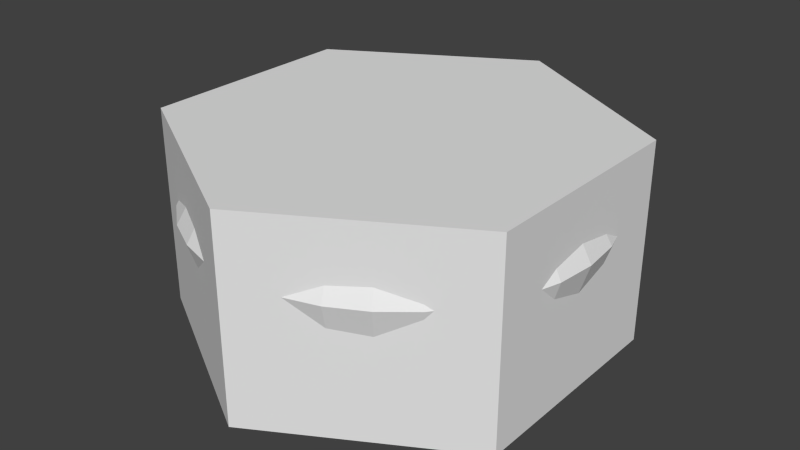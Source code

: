 # Source: Jar_40cm_small.blend  (saved by Blender 2.69.0; exported with 4.5.12 LTS)
import bpy
from mathutils import Matrix  # noqa: F401  (used for matrix-valued properties, if any)

bpy.ops.wm.read_factory_settings(use_empty=True)
scene = bpy.context.scene
scene.name = 'Scene'

# ---- collections
col_collection_1 = bpy.data.collections.new('Collection 1'); scene.collection.children.link(col_collection_1)

# ---- materials (node trees are filled in below, after node groups)
mat_jar_40cm_small = bpy.data.materials.new('Jar_40cm_small')
mat_jar_40cm_small.alpha_threshold = 0.0
mat_jar_40cm_small.use_transparent_shadow = False
mat_jar_40cm_small.roughness = 0.5
mat_jar_40cm_small.specular_intensity = 0.0
mat_jar_40cm_small.line_color = (0.0, 0.0, 0.0, 1.0)

# ---- material node trees

# ---- world
world_world = bpy.data.worlds.new('World'); scene.world = world_world
world_world.color = (0.05088, 0.05088, 0.05088)
world_world.use_sun_shadow = False
world_world.sun_shadow_jitter_overblur = 0.0
world_world.cycles.sampling_method = 'MANUAL'
world_world.cycles.sample_map_resolution = 256

# ---- meshes
me_cylinder = bpy.data.meshes.new('Cylinder')
me_cylinder.from_pydata([(0.0, 0.22, -1.118e-08), (0.0, 0.22, 0.2), (0.1905, 0.11, -1.118e-08), (0.1905, 0.11, 0.2), (0.1905, -0.11, -1.118e-08), (0.1905, -0.11, 0.2), (-1.923e-08, -0.22, -1.118e-08), (-1.923e-08, -0.22, 0.2), (-0.1905, -0.11, -1.118e-08), (-0.1905, -0.11, 0.2), (-0.1905, 0.11, -1.118e-08), (-0.1905, 0.11, 0.2)], [], [(0, 1, 3, 2), (2, 3, 5, 4), (4, 5, 7, 6), (6, 7, 9, 8), (3, 1, 11, 9, 7, 5), (10, 11, 1, 0), (8, 9, 11, 10), (0, 2, 4, 6, 8, 10)])
me_cylinder.use_remesh_preserve_volume = False
me_cylinder.use_remesh_preserve_attributes = False
me_cylinder.use_mirror_vertex_groups = False
me_cylinder.update()
me_jar_40cm_small = bpy.data.meshes.new('Jar_40cm_small')
me_jar_40cm_small.from_pydata([(5.988e-08, 0.4957, 0.0005292), (3.589e-08, 0.7692, 0.8745), (0.09671, 0.4862, 0.0005292), (0.1501, 0.7544, 0.8745), (0.1897, 0.458, 0.0005292), (0.2943, 0.7106, 0.8745), (0.2754, 0.4122, 0.0005292), (0.4273, 0.6395, 0.8745), (0.3505, 0.3505, 0.0005292), (0.5439, 0.5439, 0.8745), (0.4122, 0.2754, 0.0005292), (0.6395, 0.4273, 0.8745), (0.458, 0.1897, 0.0005292), (0.7106, 0.2943, 0.8745), (0.4862, 0.09671, 0.0005292), (0.7544, 0.1501, 0.8745), (0.4957, 1.811e-07, 0.0005292), (0.7692, 1.164e-07, 0.8745), (0.4862, -0.09671, 0.0005292), (0.7544, -0.1501, 0.8745), (0.458, -0.1897, 0.0005292), (0.7106, -0.2943, 0.8745), (0.4122, -0.2754, 0.0005292), (0.6395, -0.4273, 0.8745), (0.3505, -0.3505, 0.0005292), (0.5439, -0.5439, 0.8745), (0.2754, -0.4122, 0.0005292), (0.4273, -0.6395, 0.8745), (0.1897, -0.458, 0.0005292), (0.2943, -0.7106, 0.8745), (0.09671, -0.4862, 0.0005292), (0.1501, -0.7544, 0.8745), (-1.017e-07, -0.4957, 0.0005292), (-2.147e-07, -0.7692, 0.8745), (-0.09671, -0.4862, 0.0005292), (-0.1501, -0.7544, 0.8745), (-0.1897, -0.458, 0.0005292), (-0.2943, -0.7106, 0.8745), (-0.2754, -0.4122, 0.0005292), (-0.4273, -0.6395, 0.8745), (-0.3505, -0.3505, 0.0005292), (-0.5439, -0.5439, 0.8745), (-0.4122, -0.2754, 0.0005292), (-0.6395, -0.4273, 0.8745), (-0.458, -0.1897, 0.0005292), (-0.7106, -0.2943, 0.8745), (-0.4862, -0.09671, 0.0005292), (-0.7544, -0.1501, 0.8745), (-0.4957, 6.224e-07, 0.0005292), (-0.7692, 8.01e-07, 0.8745), (-0.4862, 0.09671, 0.0005292), (-0.7544, 0.1501, 0.8745), (-0.458, 0.1897, 0.0005292), (-0.7106, 0.2943, 0.8745), (-0.4122, 0.2754, 0.0005292), (-0.6395, 0.4273, 0.8745), (-0.3505, 0.3505, 0.0005292), (-0.5439, 0.5439, 0.8745), (-0.2754, 0.4122, 0.0005292), (-0.4273, 0.6395, 0.8745), (-0.1897, 0.458, 0.0005292), (-0.2943, 0.7106, 0.8745), (-0.09671, 0.4862, 0.0005292), (-0.1501, 0.7544, 0.8745), (0.0, 1.0, 0.6452), (0.1951, 0.9808, 0.6452), (0.3827, 0.9239, 0.6452), (0.5556, 0.8315, 0.6452), (0.7071, 0.7071, 0.6452), (0.8315, 0.5556, 0.6452), (0.9239, 0.3827, 0.6452), (0.9808, 0.1951, 0.6452), (1.0, 7.55e-08, 0.6452), (0.9808, -0.1951, 0.6452), (0.9239, -0.3827, 0.6452), (0.8315, -0.5556, 0.6452), (0.7071, -0.7071, 0.6452), (0.5556, -0.8315, 0.6452), (0.3827, -0.9239, 0.6452), (0.1951, -0.9808, 0.6452), (-3.258e-07, -1.0, 0.6452), (-0.1951, -0.9808, 0.6452), (-0.3827, -0.9239, 0.6452), (-0.5556, -0.8315, 0.6452), (-0.7071, -0.7071, 0.6452), (-0.8315, -0.5556, 0.6452), (-0.9239, -0.3827, 0.6452), (-0.9808, -0.1951, 0.6452), (-1.0, 9.656e-07, 0.6452), (-0.9808, 0.1951, 0.6452), (-0.9239, 0.3827, 0.6452), (-0.8315, 0.5556, 0.6452), (-0.7071, 0.7071, 0.6452), (-0.5556, 0.8315, 0.6452), (-0.3827, 0.9239, 0.6452), (-0.1951, 0.9808, 0.6452), (2.816e-08, 0.7692, 0.974), (0.1501, 0.7544, 0.974), (0.2943, 0.7106, 0.974), (0.4273, 0.6395, 0.974), (0.5439, 0.5439, 0.974), (0.6395, 0.4273, 0.974), (0.7106, 0.2943, 0.974), (0.7544, 0.1501, 0.974), (0.7692, 1.164e-07, 0.974), (0.7544, -0.1501, 0.974), (0.7106, -0.2943, 0.974), (0.6395, -0.4273, 0.974), (0.5439, -0.5439, 0.974), (0.4273, -0.6395, 0.974), (0.2943, -0.7106, 0.974), (0.1501, -0.7544, 0.974), (-2.225e-07, -0.7692, 0.974), (-0.1501, -0.7544, 0.974), (-0.2943, -0.7106, 0.974), (-0.4273, -0.6395, 0.974), (-0.5439, -0.5439, 0.974), (-0.6395, -0.4273, 0.974), (-0.7106, -0.2943, 0.974), (-0.7544, -0.1501, 0.974), (-0.7692, 8.01e-07, 0.974), (-0.7544, 0.1501, 0.974), (-0.7106, 0.2943, 0.974), (-0.6395, 0.4273, 0.974), (-0.5439, 0.5439, 0.974), (-0.4273, 0.6395, 0.974), (-0.2943, 0.7106, 0.974), (-0.1501, 0.7544, 0.974), (3.375e-08, 0.7133, 0.974), (0.1392, 0.6996, 0.974), (0.273, 0.659, 0.974), (0.3963, 0.5931, 0.974), (0.5044, 0.5044, 0.974), (0.5931, 0.3963, 0.974), (0.659, 0.273, 0.974), (0.6996, 0.1392, 0.974), (0.7133, 1.299e-07, 0.974), (0.6996, -0.1392, 0.974), (0.659, -0.273, 0.974), (0.5931, -0.3963, 0.974), (0.5044, -0.5044, 0.974), (0.3963, -0.5931, 0.974), (0.273, -0.659, 0.974), (0.1392, -0.6996, 0.974), (-1.987e-07, -0.7133, 0.974), (-0.1392, -0.6996, 0.974), (-0.273, -0.659, 0.974), (-0.3963, -0.5931, 0.974), (-0.5044, -0.5044, 0.974), (-0.5931, -0.3963, 0.974), (-0.659, -0.273, 0.974), (-0.6996, -0.1392, 0.974), (-0.7133, 7.648e-07, 0.974), (-0.6996, 0.1392, 0.974), (-0.659, 0.273, 0.974), (-0.5931, 0.3963, 0.974), (-0.5044, 0.5044, 0.974), (-0.3963, 0.5931, 0.974), (-0.273, 0.659, 0.974), (-0.1392, 0.6996, 0.974), (1.85e-08, 0.8487, 0.5357), (0.1656, 0.8324, 0.5357), (0.3248, 0.7841, 0.5357), (0.4715, 0.7056, 0.5357), (0.6001, 0.6001, 0.5357), (0.7056, 0.4715, 0.5357), (0.7841, 0.3248, 0.5357), (0.8324, 0.1656, 0.5357), (0.8487, 1.294e-07, 0.5357), (0.8324, -0.1656, 0.5357), (0.7841, -0.3248, 0.5357), (0.7056, -0.4715, 0.5357), (0.6001, -0.6001, 0.5357), (0.4715, -0.7056, 0.5357), (0.3248, -0.7841, 0.5357), (0.1656, -0.8324, 0.5357), (-2.58e-07, -0.8487, 0.5357), (-0.1656, -0.8324, 0.5357), (-0.3248, -0.7841, 0.5357), (-0.4715, -0.7056, 0.5357), (-0.6001, -0.6001, 0.5357), (-0.7056, -0.4715, 0.5357), (-0.7841, -0.3248, 0.5357), (-0.8324, -0.1656, 0.5357), (-0.8487, 8.848e-07, 0.5357), (-0.8324, 0.1656, 0.5357), (-0.7841, 0.3248, 0.5357), (-0.7056, 0.4715, 0.5357), (-0.6001, 0.6001, 0.5357), (-0.4715, 0.7056, 0.5357), (-0.3248, 0.7841, 0.5357), (-0.1656, 0.8324, 0.5357), (8.738e-09, 0.9407, 0.7494), (0.1835, 0.9226, 0.7494), (0.36, 0.8691, 0.7494), (0.5226, 0.7821, 0.7494), (0.6652, 0.6652, 0.7494), (0.7821, 0.5226, 0.7494), (0.8691, 0.36, 0.7494), (0.9226, 0.1835, 0.7494), (0.9407, 8.731e-08, 0.7494), (0.9226, -0.1835, 0.7494), (0.8691, -0.36, 0.7494), (0.7821, -0.5226, 0.7494), (0.6652, -0.6652, 0.7494), (0.5226, -0.7821, 0.7494), (0.36, -0.8691, 0.7494), (0.1835, -0.9226, 0.7494), (-2.978e-07, -0.9407, 0.7494), (-0.1835, -0.9226, 0.7494), (-0.36, -0.8691, 0.7494), (-0.5226, -0.7821, 0.7494), (-0.6652, -0.6652, 0.7494), (-0.7821, -0.5226, 0.7494), (-0.8691, -0.36, 0.7494), (-0.9226, -0.1835, 0.7494), (-0.9407, 9.246e-07, 0.7494), (-0.9226, 0.1835, 0.7494), (-0.8691, 0.36, 0.7494), (-0.7821, 0.5226, 0.7494), (-0.6652, 0.6652, 0.7494), (-0.5226, 0.7821, 0.7494), (-0.36, 0.8691, 0.7494), (-0.1835, 0.9226, 0.7494), (2.748e-08, 0.8281, 0.819), (0.1616, 0.8122, 0.819), (0.3169, 0.7651, 0.819), (0.4601, 0.6885, 0.819), (0.5856, 0.5856, 0.819), (0.6885, 0.4601, 0.819), (0.7651, 0.3169, 0.819), (0.8122, 0.1616, 0.819), (0.8281, 1.055e-07, 0.819), (0.8122, -0.1616, 0.819), (0.7651, -0.3169, 0.819), (0.6885, -0.4601, 0.819), (0.5856, -0.5856, 0.819), (0.4601, -0.6885, 0.819), (0.3169, -0.7651, 0.819), (0.1616, -0.8122, 0.819), (-2.424e-07, -0.8281, 0.819), (-0.1616, -0.8122, 0.819), (-0.3169, -0.7651, 0.819), (-0.4601, -0.6885, 0.819), (-0.5856, -0.5856, 0.819), (-0.6885, -0.4601, 0.819), (-0.7651, -0.3169, 0.819), (-0.8122, -0.1616, 0.819), (-0.8281, 8.426e-07, 0.819), (-0.8122, 0.1616, 0.819), (-0.7651, 0.3169, 0.819), (-0.6885, 0.4601, 0.819), (-0.5856, 0.5856, 0.819), (-0.4601, 0.6885, 0.819), (-0.3169, 0.7651, 0.819), (-0.1616, 0.8122, 0.819), (0.173, 0.8695, 0.2952), (0.3393, 0.819, 0.2952), (0.4925, 0.7371, 0.2952), (0.6269, 0.6269, 0.2952), (0.7371, 0.4925, 0.2952), (0.819, 0.3393, 0.2952), (0.8695, 0.173, 0.2952), (0.8865, 8.846e-08, 0.2952), (0.8695, -0.173, 0.2952), (0.819, -0.3393, 0.2952), (0.7371, -0.4925, 0.2952), (0.6269, -0.6269, 0.2952), (0.4925, -0.7371, 0.2952), (0.3393, -0.819, 0.2952), (0.173, -0.8695, 0.2952), (-2.6e-07, -0.8865, 0.2952), (-0.173, -0.8695, 0.2952), (-0.3393, -0.819, 0.2952), (-0.4925, -0.7371, 0.2952), (-0.6269, -0.6269, 0.2952), (-0.7371, -0.4925, 0.2952), (-0.819, -0.3393, 0.2952), (-0.8695, -0.173, 0.2952), (-0.8865, 8.776e-07, 0.2952), (-0.8695, 0.173, 0.2952), (-0.819, 0.3393, 0.2952), (-0.7371, 0.4925, 0.2952), (-0.6269, 0.6269, 0.2952), (-0.4925, 0.7371, 0.2952), (-0.3393, 0.819, 0.2952), (-0.173, 0.8695, 0.2952), (2.885e-08, 0.8865, 0.2952), (9.313e-08, 3.297e-07, 0.5357), (9.43e-08, 2.99e-07, 0.0005292)], [], [(224, 1, 3, 225), (225, 3, 5, 226), (226, 5, 7, 227), (227, 7, 9, 228), (228, 9, 11, 229), (229, 11, 13, 230), (230, 13, 15, 231), (231, 15, 17, 232), (232, 17, 19, 233), (233, 19, 21, 234), (234, 21, 23, 235), (235, 23, 25, 236), (236, 25, 27, 237), (237, 27, 29, 238), (238, 29, 31, 239), (239, 31, 33, 240), (240, 33, 35, 241), (241, 35, 37, 242), (242, 37, 39, 243), (243, 39, 41, 244), (244, 41, 43, 245), (245, 43, 45, 246), (246, 45, 47, 247), (247, 47, 49, 248), (248, 49, 51, 249), (249, 51, 53, 250), (250, 53, 55, 251), (251, 55, 57, 252), (252, 57, 59, 253), (253, 59, 61, 254), (59, 57, 124, 125), (255, 63, 1, 224), (254, 61, 63, 255), (285, 94, 95, 286), (286, 95, 64, 287), (284, 93, 94, 285), (283, 92, 93, 284), (282, 91, 92, 283), (281, 90, 91, 282), (280, 89, 90, 281), (279, 88, 89, 280), (278, 87, 88, 279), (277, 86, 87, 278), (276, 85, 86, 277), (275, 84, 85, 276), (274, 83, 84, 275), (273, 82, 83, 274), (272, 81, 82, 273), (271, 80, 81, 272), (270, 79, 80, 271), (269, 78, 79, 270), (268, 77, 78, 269), (267, 76, 77, 268), (266, 75, 76, 267), (265, 74, 75, 266), (264, 73, 74, 265), (263, 72, 73, 264), (262, 71, 72, 263), (261, 70, 71, 262), (260, 69, 70, 261), (259, 68, 69, 260), (258, 67, 68, 259), (257, 66, 67, 258), (256, 65, 66, 257), (287, 64, 65, 256), (122, 121, 153, 154), (37, 35, 113, 114), (15, 13, 102, 103), (1, 63, 127, 96), (43, 41, 116, 117), (21, 19, 105, 106), (49, 47, 119, 120), (5, 3, 97, 98), (27, 25, 108, 109), (55, 53, 122, 123), (11, 9, 100, 101), (33, 31, 111, 112), (61, 59, 125, 126), (39, 37, 114, 115), (3, 1, 96, 97), (17, 15, 103, 104), (45, 43, 117, 118), (23, 21, 106, 107), (51, 49, 120, 121), (7, 5, 98, 99), (29, 27, 109, 110), (57, 55, 123, 124), (35, 33, 112, 113), (13, 11, 101, 102), (63, 61, 126, 127), (41, 39, 115, 116), (19, 17, 104, 105), (47, 45, 118, 119), (25, 23, 107, 108), (53, 51, 121, 122), (9, 7, 99, 100), (31, 29, 110, 111), (100, 99, 131, 132), (111, 110, 142, 143), (120, 119, 151, 152), (98, 97, 129, 130), (109, 108, 140, 141), (118, 117, 149, 150), (107, 106, 138, 139), (127, 126, 158, 159), (116, 115, 147, 148), (105, 104, 136, 137), (125, 124, 156, 157), (114, 113, 145, 146), (103, 102, 134, 135), (123, 122, 154, 155), (101, 100, 132, 133), (112, 111, 143, 144), (121, 120, 152, 153), (99, 98, 130, 131), (110, 109, 141, 142), (119, 118, 150, 151), (97, 96, 128, 129), (108, 107, 139, 140), (96, 127, 159, 128), (117, 116, 148, 149), (106, 105, 137, 138), (126, 125, 157, 158), (115, 114, 146, 147), (104, 103, 135, 136), (124, 123, 155, 156), (113, 112, 144, 145), (102, 101, 133, 134), (156, 155, 187, 188), (145, 144, 176, 177), (134, 133, 165, 166), (154, 153, 185, 186), (132, 131, 163, 164), (143, 142, 174, 175), (152, 151, 183, 184), (130, 129, 161, 162), (141, 140, 172, 173), (150, 149, 181, 182), (139, 138, 170, 171), (159, 158, 190, 191), (148, 147, 179, 180), (137, 136, 168, 169), (157, 156, 188, 189), (146, 145, 177, 178), (135, 134, 166, 167), (155, 154, 186, 187), (133, 132, 164, 165), (144, 143, 175, 176), (153, 152, 184, 185), (131, 130, 162, 163), (142, 141, 173, 174), (151, 150, 182, 183), (129, 128, 160, 161), (140, 139, 171, 172), (128, 159, 191, 160), (149, 148, 180, 181), (138, 137, 169, 170), (158, 157, 189, 190), (147, 146, 178, 179), (136, 135, 167, 168), (58, 60, 289), (94, 222, 223, 95), (95, 223, 192, 64), (93, 221, 222, 94), (92, 220, 221, 93), (91, 219, 220, 92), (90, 218, 219, 91), (89, 217, 218, 90), (88, 216, 217, 89), (87, 215, 216, 88), (86, 214, 215, 87), (85, 213, 214, 86), (84, 212, 213, 85), (83, 211, 212, 84), (82, 210, 211, 83), (81, 209, 210, 82), (80, 208, 209, 81), (79, 207, 208, 80), (78, 206, 207, 79), (77, 205, 206, 78), (76, 204, 205, 77), (75, 203, 204, 76), (74, 202, 203, 75), (73, 201, 202, 74), (72, 200, 201, 73), (71, 199, 200, 72), (70, 198, 199, 71), (69, 197, 198, 70), (68, 196, 197, 69), (67, 195, 196, 68), (66, 194, 195, 67), (65, 193, 194, 66), (64, 192, 193, 65), (222, 254, 255, 223), (223, 255, 224, 192), (221, 253, 254, 222), (220, 252, 253, 221), (219, 251, 252, 220), (218, 250, 251, 219), (217, 249, 250, 218), (216, 248, 249, 217), (215, 247, 248, 216), (214, 246, 247, 215), (213, 245, 246, 214), (212, 244, 245, 213), (211, 243, 244, 212), (210, 242, 243, 211), (209, 241, 242, 210), (208, 240, 241, 209), (207, 239, 240, 208), (206, 238, 239, 207), (205, 237, 238, 206), (204, 236, 237, 205), (203, 235, 236, 204), (202, 234, 235, 203), (201, 233, 234, 202), (200, 232, 233, 201), (199, 231, 232, 200), (198, 230, 231, 199), (197, 229, 230, 198), (196, 228, 229, 197), (195, 227, 228, 196), (194, 226, 227, 195), (193, 225, 226, 194), (192, 224, 225, 193), (0, 287, 256, 2), (2, 256, 257, 4), (4, 257, 258, 6), (6, 258, 259, 8), (8, 259, 260, 10), (10, 260, 261, 12), (12, 261, 262, 14), (14, 262, 263, 16), (16, 263, 264, 18), (18, 264, 265, 20), (20, 265, 266, 22), (22, 266, 267, 24), (24, 267, 268, 26), (26, 268, 269, 28), (28, 269, 270, 30), (30, 270, 271, 32), (32, 271, 272, 34), (34, 272, 273, 36), (36, 273, 274, 38), (38, 274, 275, 40), (40, 275, 276, 42), (42, 276, 277, 44), (44, 277, 278, 46), (46, 278, 279, 48), (48, 279, 280, 50), (50, 280, 281, 52), (52, 281, 282, 54), (54, 282, 283, 56), (56, 283, 284, 58), (58, 284, 285, 60), (62, 286, 287, 0), (60, 285, 286, 62), (160, 191, 288), (181, 180, 288), (170, 169, 288), (190, 189, 288), (179, 178, 288), (168, 167, 288), (188, 187, 288), (177, 176, 288), (166, 165, 288), (186, 185, 288), (164, 163, 288), (175, 174, 288), (184, 183, 288), (162, 161, 288), (173, 172, 288), (182, 181, 288), (171, 170, 288), (191, 190, 288), (180, 179, 288), (169, 168, 288), (189, 188, 288), (178, 177, 288), (167, 166, 288), (187, 186, 288), (165, 164, 288), (176, 175, 288), (185, 184, 288), (163, 162, 288), (174, 173, 288), (183, 182, 288), (161, 160, 288), (172, 171, 288), (30, 32, 289), (8, 10, 289), (52, 54, 289), (24, 26, 289), (2, 4, 289), (46, 48, 289), (18, 20, 289), (40, 42, 289), (62, 0, 289), (12, 14, 289), (34, 36, 289), (56, 58, 289), (28, 30, 289), (6, 8, 289), (50, 52, 289), (22, 24, 289), (44, 46, 289), (16, 18, 289), (38, 40, 289), (60, 62, 289), (10, 12, 289), (32, 34, 289), (54, 56, 289), (26, 28, 289), (4, 6, 289), (48, 50, 289), (20, 22, 289), (42, 44, 289), (14, 16, 289), (0, 2, 289), (36, 38, 289)])
_uv = me_jar_40cm_small.uv_layers.new(name='UVMap')
_uv.uv.foreach_set('vector', [0.8828, 0.2031, 0.8906, 0.2188, 0.8594, 0.2344, 0.8516, 0.2266, 0.8516, 0.2266, 0.8594, 0.2344, 0.8359, 0.2578, 0.8281, 0.2422, 0.8281, 0.2422, 0.8359, 0.2578, 0.8125, 0.2734, 0.8047, 0.2578, 0.8047, 0.2578, 0.8125, 0.2734, 0.7891, 0.2891, 0.7812, 0.2734, 0.7812, 0.2734, 0.7891, 0.2891, 0.7656, 0.3047, 0.7578, 0.2891, 0.7578, 0.2891, 0.7656, 0.3047, 0.7422, 0.3203, 0.7344, 0.3047, 0.7344, 0.3047, 0.7422, 0.3203, 0.7188, 0.3281, 0.7109, 0.3203, 0.7109, 0.3203, 0.7188, 0.3281, 0.6953, 0.3438, 0.6875, 0.3281, 0.6875, 0.3281, 0.6953, 0.3438, 0.6641, 0.3516, 0.6641, 0.3359, 0.6641, 0.3359, 0.6641, 0.3516, 0.6406, 0.3594, 0.6406, 0.3516, 0.6406, 0.3516, 0.6406, 0.3594, 0.6172, 0.3672, 0.6094, 0.3516, 0.6094, 0.3516, 0.6172, 0.3672, 0.5938, 0.375, 0.5859, 0.3594, 0.5859, 0.3594, 0.5938, 0.375, 0.5625, 0.375, 0.5625, 0.3672, 0.5625, 0.3672, 0.5625, 0.375, 0.5391, 0.3828, 0.5391, 0.3672, 0.5391, 0.3672, 0.5391, 0.3828, 0.5156, 0.3828, 0.5156, 0.3672, 0.5156, 0.3672, 0.5156, 0.3828, 0.4844, 0.3828, 0.4844, 0.3672, 0.4844, 0.3672, 0.4844, 0.3828, 0.4609, 0.3828, 0.4609, 0.3672, 0.4609, 0.3672, 0.4609, 0.3828, 0.4375, 0.375, 0.4375, 0.3672, 0.4375, 0.3672, 0.4375, 0.375, 0.4062, 0.375, 0.4141, 0.3594, 0.4141, 0.3594, 0.4062, 0.375, 0.3828, 0.3672, 0.3828, 0.3516, 0.3828, 0.3516, 0.3828, 0.3672, 0.3594, 0.3594, 0.3594, 0.3516, 0.3594, 0.3516, 0.3594, 0.3594, 0.3281, 0.3516, 0.3359, 0.3359, 0.3359, 0.3359, 0.3281, 0.3516, 0.3047, 0.3438, 0.3125, 0.3281, 0.3125, 0.3281, 0.3047, 0.3438, 0.2812, 0.3281, 0.2891, 0.3203, 0.2891, 0.3203, 0.2812, 0.3281, 0.2578, 0.3203, 0.2656, 0.3047, 0.2656, 0.3047, 0.2578, 0.3203, 0.2344, 0.3047, 0.2422, 0.2891, 0.2422, 0.2891, 0.2344, 0.3047, 0.2109, 0.2891, 0.2188, 0.2734, 0.2188, 0.2734, 0.2109, 0.2891, 0.1875, 0.2734, 0.1953, 0.2578, 0.1953, 0.2578, 0.1875, 0.2734, 0.1641, 0.2578, 0.1719, 0.2422, 0.1719, 0.2422, 0.1641, 0.2578, 0.1406, 0.2422, 0.1484, 0.2266, 0.1641, 0.2578, 0.1875, 0.2734, 0.1719, 0.2891, 0.1484, 0.2734, 0.125, 0.2109, 0.1172, 0.2188, 0.09375, 0.2031, 0.1016, 0.1875, 0.1484, 0.2266, 0.1406, 0.2422, 0.1172, 0.2188, 0.125, 0.2109, 0.2188, 0.1562, 0.1719, 0.1953, 0.1484, 0.1719, 0.1953, 0.1328, 0.1953, 0.1328, 0.1484, 0.1719, 0.125, 0.1484, 0.1797, 0.1016, 0.2344, 0.1719, 0.1953, 0.2109, 0.1719, 0.1953, 0.2188, 0.1562, 0.25, 0.1953, 0.2188, 0.2266, 0.1953, 0.2109, 0.2344, 0.1719, 0.2656, 0.2109, 0.2422, 0.25, 0.2188, 0.2266, 0.25, 0.1953, 0.2891, 0.2188, 0.2578, 0.2578, 0.2422, 0.25, 0.2656, 0.2109, 0.3047, 0.2344, 0.2812, 0.2734, 0.2578, 0.2578, 0.2891, 0.2188, 0.3281, 0.2422, 0.3047, 0.2891, 0.2812, 0.2734, 0.3047, 0.2344, 0.3438, 0.2578, 0.3281, 0.2969, 0.3047, 0.2891, 0.3281, 0.2422, 0.3672, 0.2656, 0.3516, 0.3047, 0.3281, 0.2969, 0.3438, 0.2578, 0.3828, 0.2734, 0.3672, 0.3125, 0.3516, 0.3047, 0.3672, 0.2656, 0.4062, 0.2812, 0.3906, 0.3203, 0.3672, 0.3125, 0.3828, 0.2734, 0.4297, 0.2812, 0.4141, 0.3281, 0.3906, 0.3203, 0.4062, 0.2812, 0.4453, 0.2891, 0.4375, 0.3281, 0.4141, 0.3281, 0.4297, 0.2812, 0.4688, 0.2891, 0.4609, 0.3359, 0.4375, 0.3281, 0.4453, 0.2891, 0.4922, 0.2891, 0.4844, 0.3359, 0.4609, 0.3359, 0.4688, 0.2891, 0.5078, 0.2891, 0.5078, 0.3359, 0.4844, 0.3359, 0.4922, 0.2891, 0.5312, 0.2891, 0.5312, 0.3359, 0.5078, 0.3359, 0.5078, 0.2891, 0.5547, 0.2891, 0.5547, 0.3281, 0.5312, 0.3359, 0.5312, 0.2891, 0.5703, 0.2812, 0.5781, 0.3281, 0.5547, 0.3281, 0.5547, 0.2891, 0.5938, 0.2812, 0.6016, 0.3203, 0.5781, 0.3281, 0.5703, 0.2812, 0.6094, 0.2734, 0.625, 0.3125, 0.6016, 0.3203, 0.5938, 0.2812, 0.6328, 0.2656, 0.6484, 0.3047, 0.625, 0.3125, 0.6094, 0.2734, 0.6562, 0.2578, 0.6719, 0.2969, 0.6484, 0.3047, 0.6328, 0.2656, 0.6719, 0.25, 0.6953, 0.2891, 0.6719, 0.2969, 0.6562, 0.2578, 0.6875, 0.2344, 0.7188, 0.2734, 0.6953, 0.2891, 0.6719, 0.25, 0.7109, 0.2188, 0.7344, 0.2578, 0.7188, 0.2734, 0.6875, 0.2344, 0.7266, 0.2031, 0.7578, 0.2422, 0.7344, 0.2578, 0.7109, 0.2188, 0.7422, 0.1875, 0.7812, 0.2266, 0.7578, 0.2422, 0.7266, 0.2031, 0.7578, 0.1719, 0.8047, 0.2109, 0.7812, 0.2266, 0.7422, 0.1875, 0.7734, 0.1484, 0.8203, 0.1875, 0.8047, 0.2109, 0.7578, 0.1719, 0.7891, 0.1172, 0.8516, 0.1641, 0.8203, 0.1875, 0.7734, 0.1484, 0.2266, 0.3203, 0.25, 0.3359, 0.2422, 0.3438, 0.2188, 0.3281, 0.4375, 0.375, 0.4609, 0.3828, 0.4609, 0.3984, 0.4297, 0.3984, 0.7188, 0.3281, 0.7422, 0.3203, 0.75, 0.3359, 0.7266, 0.3438, 0.09375, 0.2031, 0.1172, 0.2188, 0.1016, 0.2344, 0.07812, 0.2188, 0.3594, 0.3594, 0.3828, 0.3672, 0.375, 0.3828, 0.3516, 0.375, 0.6406, 0.3594, 0.6641, 0.3516, 0.6719, 0.3672, 0.6484, 0.375, 0.2812, 0.3281, 0.3047, 0.3438, 0.2969, 0.3594, 0.2734, 0.3438, 0.8359, 0.2578, 0.8594, 0.2344, 0.875, 0.25, 0.8516, 0.2734, 0.5625, 0.375, 0.5938, 0.375, 0.5938, 0.3906, 0.5703, 0.3984, 0.2109, 0.2891, 0.2344, 0.3047, 0.2266, 0.3203, 0.2031, 0.3047, 0.7656, 0.3047, 0.7891, 0.2891, 0.7969, 0.3047, 0.7734, 0.3203, 0.4844, 0.3828, 0.5156, 0.3828, 0.5156, 0.3984, 0.4844, 0.3984, 0.1406, 0.2422, 0.1641, 0.2578, 0.1484, 0.2734, 0.125, 0.2578, 0.4062, 0.375, 0.4375, 0.375, 0.4297, 0.3984, 0.4062, 0.3906, 0.8594, 0.2344, 0.8906, 0.2188, 0.8984, 0.2344, 0.875, 0.25, 0.6953, 0.3438, 0.7188, 0.3281, 0.7266, 0.3438, 0.6953, 0.3594, 0.3281, 0.3516, 0.3594, 0.3594, 0.3516, 0.375, 0.3281, 0.3672, 0.6172, 0.3672, 0.6406, 0.3594, 0.6484, 0.375, 0.6172, 0.3828, 0.2578, 0.3203, 0.2812, 0.3281, 0.2734, 0.3438, 0.25, 0.3359, 0.8125, 0.2734, 0.8359, 0.2578, 0.8516, 0.2734, 0.8281, 0.2891, 0.5391, 0.3828, 0.5625, 0.375, 0.5703, 0.3984, 0.5391, 0.3984, 0.1875, 0.2734, 0.2109, 0.2891, 0.2031, 0.3047, 0.1719, 0.2891, 0.4609, 0.3828, 0.4844, 0.3828, 0.4844, 0.3984, 0.4609, 0.3984, 0.7422, 0.3203, 0.7656, 0.3047, 0.7734, 0.3203, 0.75, 0.3359, 0.1172, 0.2188, 0.1406, 0.2422, 0.125, 0.2578, 0.1016, 0.2344, 0.3828, 0.3672, 0.4062, 0.375, 0.4062, 0.3906, 0.375, 0.3828, 0.6641, 0.3516, 0.6953, 0.3438, 0.6953, 0.3594, 0.6719, 0.3672, 0.3047, 0.3438, 0.3281, 0.3516, 0.3281, 0.3672, 0.2969, 0.3594, 0.5938, 0.375, 0.6172, 0.3672, 0.6172, 0.3828, 0.5938, 0.3906, 0.2344, 0.3047, 0.2578, 0.3203, 0.25, 0.3359, 0.2266, 0.3203, 0.7891, 0.2891, 0.8125, 0.2734, 0.8281, 0.2891, 0.7969, 0.3047, 0.5156, 0.3828, 0.5391, 0.3828, 0.5391, 0.3984, 0.5156, 0.3984, 0.7969, 0.3047, 0.8281, 0.2891, 0.8281, 0.2969, 0.8047, 0.3125, 0.5156, 0.3984, 0.5391, 0.3984, 0.5391, 0.4062, 0.5156, 0.4141, 0.2734, 0.3438, 0.2969, 0.3594, 0.2969, 0.3672, 0.2656, 0.3594, 0.8516, 0.2734, 0.875, 0.25, 0.8828, 0.2656, 0.8594, 0.2812, 0.5703, 0.3984, 0.5938, 0.3906, 0.5938, 0.3984, 0.5703, 0.4062, 0.3281, 0.3672, 0.3516, 0.375, 0.3516, 0.3906, 0.3203, 0.3828, 0.6172, 0.3828, 0.6484, 0.375, 0.6484, 0.3906, 0.625, 0.3984, 0.1016, 0.2344, 0.125, 0.2578, 0.1172, 0.2656, 0.09375, 0.25, 0.375, 0.3828, 0.4062, 0.3906, 0.3984, 0.3984, 0.375, 0.3984, 0.6719, 0.3672, 0.6953, 0.3594, 0.7031, 0.3672, 0.6797, 0.3828, 0.1484, 0.2734, 0.1719, 0.2891, 0.1719, 0.2969, 0.1406, 0.2812, 0.4297, 0.3984, 0.4609, 0.3984, 0.4609, 0.4062, 0.4297, 0.4062, 0.7266, 0.3438, 0.75, 0.3359, 0.7578, 0.3438, 0.7266, 0.3594, 0.2031, 0.3047, 0.2266, 0.3203, 0.2188, 0.3281, 0.1953, 0.3125, 0.7734, 0.3203, 0.7969, 0.3047, 0.8047, 0.3125, 0.7812, 0.3281, 0.4844, 0.3984, 0.5156, 0.3984, 0.5156, 0.4141, 0.4844, 0.4141, 0.25, 0.3359, 0.2734, 0.3438, 0.2656, 0.3594, 0.2422, 0.3438, 0.8281, 0.2891, 0.8516, 0.2734, 0.8594, 0.2812, 0.8281, 0.2969, 0.5391, 0.3984, 0.5703, 0.3984, 0.5703, 0.4062, 0.5391, 0.4062, 0.2969, 0.3594, 0.3281, 0.3672, 0.3203, 0.3828, 0.2969, 0.3672, 0.875, 0.25, 0.8984, 0.2344, 0.9062, 0.25, 0.8828, 0.2656, 0.5938, 0.3906, 0.6172, 0.3828, 0.625, 0.3984, 0.5938, 0.3984, 0.07812, 0.2188, 0.1016, 0.2344, 0.09375, 0.25, 0.07031, 0.2266, 0.3516, 0.375, 0.375, 0.3828, 0.375, 0.3984, 0.3516, 0.3906, 0.6484, 0.375, 0.6719, 0.3672, 0.6797, 0.3828, 0.6484, 0.3906, 0.125, 0.2578, 0.1484, 0.2734, 0.1406, 0.2812, 0.1172, 0.2656, 0.4062, 0.3906, 0.4297, 0.3984, 0.4297, 0.4062, 0.3984, 0.3984, 0.6953, 0.3594, 0.7266, 0.3438, 0.7266, 0.3594, 0.7031, 0.3672, 0.1719, 0.2891, 0.2031, 0.3047, 0.1953, 0.3125, 0.1719, 0.2969, 0.4609, 0.3984, 0.4844, 0.3984, 0.4844, 0.4141, 0.4609, 0.4062, 0.75, 0.3359, 0.7734, 0.3203, 0.7812, 0.3281, 0.7578, 0.3438, 0.1719, 0.2969, 0.1953, 0.3125, 0.1406, 0.3906, 0.1172, 0.375, 0.4609, 0.4062, 0.4844, 0.4141, 0.4844, 0.5, 0.4531, 0.5, 0.7578, 0.3438, 0.7812, 0.3281, 0.8281, 0.4141, 0.7969, 0.4297, 0.2188, 0.3281, 0.2422, 0.3438, 0.2031, 0.4297, 0.1719, 0.4141, 0.8047, 0.3125, 0.8281, 0.2969, 0.8828, 0.3828, 0.8516, 0.3984, 0.5156, 0.4141, 0.5391, 0.4062, 0.5469, 0.5, 0.5156, 0.5, 0.2656, 0.3594, 0.2969, 0.3672, 0.2578, 0.4531, 0.2266, 0.4453, 0.8594, 0.2812, 0.8828, 0.2656, 0.9375, 0.3438, 0.9141, 0.3594, 0.5703, 0.4062, 0.5938, 0.3984, 0.6094, 0.4922, 0.5781, 0.5, 0.3203, 0.3828, 0.3516, 0.3906, 0.3203, 0.4766, 0.2891, 0.4688, 0.625, 0.3984, 0.6484, 0.3906, 0.6797, 0.4766, 0.6406, 0.4844, 0.09375, 0.25, 0.1172, 0.2656, 0.0625, 0.3359, 0.03906, 0.3203, 0.375, 0.3984, 0.3984, 0.3984, 0.3828, 0.4922, 0.3516, 0.4844, 0.6797, 0.3828, 0.7031, 0.3672, 0.7344, 0.4531, 0.7031, 0.4688, 0.1406, 0.2812, 0.1719, 0.2969, 0.1172, 0.375, 0.08594, 0.3594, 0.4297, 0.4062, 0.4609, 0.4062, 0.4531, 0.5, 0.4141, 0.5, 0.7266, 0.3594, 0.7578, 0.3438, 0.7969, 0.4297, 0.7656, 0.4453, 0.1953, 0.3125, 0.2188, 0.3281, 0.1719, 0.4141, 0.1406, 0.3906, 0.7812, 0.3281, 0.8047, 0.3125, 0.8516, 0.3984, 0.8281, 0.4141, 0.4844, 0.4141, 0.5156, 0.4141, 0.5156, 0.5, 0.4844, 0.5, 0.2422, 0.3438, 0.2656, 0.3594, 0.2266, 0.4453, 0.2031, 0.4297, 0.8281, 0.2969, 0.8594, 0.2812, 0.9141, 0.3594, 0.8828, 0.3828, 0.5391, 0.4062, 0.5703, 0.4062, 0.5781, 0.5, 0.5469, 0.5, 0.2969, 0.3672, 0.3203, 0.3828, 0.2891, 0.4688, 0.2578, 0.4531, 0.8828, 0.2656, 0.9062, 0.25, 0.9688, 0.3203, 0.9375, 0.3438, 0.5938, 0.3984, 0.625, 0.3984, 0.6406, 0.4844, 0.6094, 0.4922, 0.07031, 0.2266, 0.09375, 0.25, 0.03906, 0.3203, 0.01562, 0.2969, 0.3516, 0.3906, 0.375, 0.3984, 0.3516, 0.4844, 0.3203, 0.4766, 0.6484, 0.3906, 0.6797, 0.3828, 0.7031, 0.4688, 0.6797, 0.4766, 0.1172, 0.2656, 0.1406, 0.2812, 0.08594, 0.3594, 0.0625, 0.3359, 0.3984, 0.3984, 0.4297, 0.4062, 0.4141, 0.5, 0.3828, 0.4922, 0.7031, 0.3672, 0.7266, 0.3594, 0.7656, 0.4453, 0.7344, 0.4531, 0.6688, 0.7629, 0.6854, 0.7596, 0.6939, 0.8458, 0.1719, 0.1953, 0.1641, 0.2109, 0.1406, 0.1875, 0.1484, 0.1719, 0.1484, 0.1719, 0.1406, 0.1875, 0.1094, 0.1719, 0.125, 0.1484, 0.1953, 0.2109, 0.1875, 0.2266, 0.1641, 0.2109, 0.1719, 0.1953, 0.2188, 0.2266, 0.2109, 0.2422, 0.1875, 0.2266, 0.1953, 0.2109, 0.2422, 0.25, 0.2266, 0.2578, 0.2109, 0.2422, 0.2188, 0.2266, 0.2578, 0.2578, 0.25, 0.2734, 0.2266, 0.2578, 0.2422, 0.25, 0.2812, 0.2734, 0.2734, 0.2891, 0.25, 0.2734, 0.2578, 0.2578, 0.3047, 0.2891, 0.2969, 0.2969, 0.2734, 0.2891, 0.2812, 0.2734, 0.3281, 0.2969, 0.3203, 0.3125, 0.2969, 0.2969, 0.3047, 0.2891, 0.3516, 0.3047, 0.3438, 0.3203, 0.3203, 0.3125, 0.3281, 0.2969, 0.3672, 0.3125, 0.3672, 0.3281, 0.3438, 0.3203, 0.3516, 0.3047, 0.3906, 0.3203, 0.3906, 0.3359, 0.3672, 0.3281, 0.3672, 0.3125, 0.4141, 0.3281, 0.4141, 0.3438, 0.3906, 0.3359, 0.3906, 0.3203, 0.4375, 0.3281, 0.4375, 0.3438, 0.4141, 0.3438, 0.4141, 0.3281, 0.4609, 0.3359, 0.4609, 0.3516, 0.4375, 0.3438, 0.4375, 0.3281, 0.4844, 0.3359, 0.4844, 0.3516, 0.4609, 0.3516, 0.4609, 0.3359, 0.5078, 0.3359, 0.5078, 0.3516, 0.4844, 0.3516, 0.4844, 0.3359, 0.5312, 0.3359, 0.5391, 0.3516, 0.5078, 0.3516, 0.5078, 0.3359, 0.5547, 0.3281, 0.5625, 0.3438, 0.5391, 0.3516, 0.5312, 0.3359, 0.5781, 0.3281, 0.5859, 0.3438, 0.5625, 0.3438, 0.5547, 0.3281, 0.6016, 0.3203, 0.6094, 0.3359, 0.5859, 0.3438, 0.5781, 0.3281, 0.625, 0.3125, 0.6328, 0.3281, 0.6094, 0.3359, 0.6016, 0.3203, 0.6484, 0.3047, 0.6562, 0.3203, 0.6328, 0.3281, 0.625, 0.3125, 0.6719, 0.2969, 0.6797, 0.3125, 0.6562, 0.3203, 0.6484, 0.3047, 0.6953, 0.2891, 0.7031, 0.2969, 0.6797, 0.3125, 0.6719, 0.2969, 0.7188, 0.2734, 0.7266, 0.2891, 0.7031, 0.2969, 0.6953, 0.2891, 0.7344, 0.2578, 0.7422, 0.2734, 0.7266, 0.2891, 0.7188, 0.2734, 0.7578, 0.2422, 0.7656, 0.2578, 0.7422, 0.2734, 0.7344, 0.2578, 0.7812, 0.2266, 0.7891, 0.2422, 0.7656, 0.2578, 0.7578, 0.2422, 0.8047, 0.2109, 0.8125, 0.2266, 0.7891, 0.2422, 0.7812, 0.2266, 0.8203, 0.1875, 0.8359, 0.2031, 0.8125, 0.2266, 0.8047, 0.2109, 0.8516, 0.1641, 0.8672, 0.1797, 0.8359, 0.2031, 0.8203, 0.1875, 0.1641, 0.2109, 0.1484, 0.2266, 0.125, 0.2109, 0.1406, 0.1875, 0.1406, 0.1875, 0.125, 0.2109, 0.1016, 0.1875, 0.1094, 0.1719, 0.1875, 0.2266, 0.1719, 0.2422, 0.1484, 0.2266, 0.1641, 0.2109, 0.2109, 0.2422, 0.1953, 0.2578, 0.1719, 0.2422, 0.1875, 0.2266, 0.2266, 0.2578, 0.2188, 0.2734, 0.1953, 0.2578, 0.2109, 0.2422, 0.25, 0.2734, 0.2422, 0.2891, 0.2188, 0.2734, 0.2266, 0.2578, 0.2734, 0.2891, 0.2656, 0.3047, 0.2422, 0.2891, 0.25, 0.2734, 0.2969, 0.2969, 0.2891, 0.3203, 0.2656, 0.3047, 0.2734, 0.2891, 0.3203, 0.3125, 0.3125, 0.3281, 0.2891, 0.3203, 0.2969, 0.2969, 0.3438, 0.3203, 0.3359, 0.3359, 0.3125, 0.3281, 0.3203, 0.3125, 0.3672, 0.3281, 0.3594, 0.3516, 0.3359, 0.3359, 0.3438, 0.3203, 0.3906, 0.3359, 0.3828, 0.3516, 0.3594, 0.3516, 0.3672, 0.3281, 0.4141, 0.3438, 0.4141, 0.3594, 0.3828, 0.3516, 0.3906, 0.3359, 0.4375, 0.3438, 0.4375, 0.3672, 0.4141, 0.3594, 0.4141, 0.3438, 0.4609, 0.3516, 0.4609, 0.3672, 0.4375, 0.3672, 0.4375, 0.3438, 0.4844, 0.3516, 0.4844, 0.3672, 0.4609, 0.3672, 0.4609, 0.3516, 0.5078, 0.3516, 0.5156, 0.3672, 0.4844, 0.3672, 0.4844, 0.3516, 0.5391, 0.3516, 0.5391, 0.3672, 0.5156, 0.3672, 0.5078, 0.3516, 0.5625, 0.3438, 0.5625, 0.3672, 0.5391, 0.3672, 0.5391, 0.3516, 0.5859, 0.3438, 0.5859, 0.3594, 0.5625, 0.3672, 0.5625, 0.3438, 0.6094, 0.3359, 0.6094, 0.3516, 0.5859, 0.3594, 0.5859, 0.3438, 0.6328, 0.3281, 0.6406, 0.3516, 0.6094, 0.3516, 0.6094, 0.3359, 0.6562, 0.3203, 0.6641, 0.3359, 0.6406, 0.3516, 0.6328, 0.3281, 0.6797, 0.3125, 0.6875, 0.3281, 0.6641, 0.3359, 0.6562, 0.3203, 0.7031, 0.2969, 0.7109, 0.3203, 0.6875, 0.3281, 0.6797, 0.3125, 0.7266, 0.2891, 0.7344, 0.3047, 0.7109, 0.3203, 0.7031, 0.2969, 0.7422, 0.2734, 0.7578, 0.2891, 0.7344, 0.3047, 0.7266, 0.2891, 0.7656, 0.2578, 0.7812, 0.2734, 0.7578, 0.2891, 0.7422, 0.2734, 0.7891, 0.2422, 0.8047, 0.2578, 0.7812, 0.2734, 0.7656, 0.2578, 0.8125, 0.2266, 0.8281, 0.2422, 0.8047, 0.2578, 0.7891, 0.2422, 0.8359, 0.2031, 0.8516, 0.2266, 0.8281, 0.2422, 0.8125, 0.2266, 0.8672, 0.1797, 0.8828, 0.2031, 0.8516, 0.2266, 0.8359, 0.2031, 0.7109, 0.09375, 0.7891, 0.1172, 0.7734, 0.1484, 0.7031, 0.1094, 0.7031, 0.1094, 0.7734, 0.1484, 0.7578, 0.1719, 0.6953, 0.125, 0.6953, 0.125, 0.7578, 0.1719, 0.7422, 0.1875, 0.6797, 0.1406, 0.6797, 0.1406, 0.7422, 0.1875, 0.7266, 0.2031, 0.6719, 0.1562, 0.6719, 0.1562, 0.7266, 0.2031, 0.7109, 0.2188, 0.6562, 0.1641, 0.6562, 0.1641, 0.7109, 0.2188, 0.6875, 0.2344, 0.6484, 0.1719, 0.6484, 0.1719, 0.6875, 0.2344, 0.6719, 0.25, 0.6328, 0.1797, 0.6328, 0.1797, 0.6719, 0.25, 0.6562, 0.2578, 0.6172, 0.1875, 0.6172, 0.1875, 0.6562, 0.2578, 0.6328, 0.2656, 0.6016, 0.1953, 0.6016, 0.1953, 0.6328, 0.2656, 0.6094, 0.2734, 0.5859, 0.2031, 0.5859, 0.2031, 0.6094, 0.2734, 0.5938, 0.2812, 0.5703, 0.2109, 0.5703, 0.2109, 0.5938, 0.2812, 0.5703, 0.2812, 0.5547, 0.2109, 0.5547, 0.2109, 0.5703, 0.2812, 0.5547, 0.2891, 0.5391, 0.2109, 0.5391, 0.2109, 0.5547, 0.2891, 0.5312, 0.2891, 0.5234, 0.2188, 0.5234, 0.2188, 0.5312, 0.2891, 0.5078, 0.2891, 0.5078, 0.2188, 0.5078, 0.2188, 0.5078, 0.2891, 0.4922, 0.2891, 0.4922, 0.2188, 0.4922, 0.2188, 0.4922, 0.2891, 0.4688, 0.2891, 0.4766, 0.2188, 0.4766, 0.2188, 0.4688, 0.2891, 0.4453, 0.2891, 0.4609, 0.2109, 0.4609, 0.2109, 0.4453, 0.2891, 0.4297, 0.2812, 0.4453, 0.2109, 0.4453, 0.2109, 0.4297, 0.2812, 0.4062, 0.2812, 0.4219, 0.2031, 0.4219, 0.2031, 0.4062, 0.2812, 0.3828, 0.2734, 0.4062, 0.2031, 0.4062, 0.2031, 0.3828, 0.2734, 0.3672, 0.2656, 0.3906, 0.1953, 0.3906, 0.1953, 0.3672, 0.2656, 0.3438, 0.2578, 0.375, 0.1875, 0.375, 0.1875, 0.3438, 0.2578, 0.3281, 0.2422, 0.3672, 0.1797, 0.3672, 0.1797, 0.3281, 0.2422, 0.3047, 0.2344, 0.3516, 0.1719, 0.3516, 0.1719, 0.3047, 0.2344, 0.2891, 0.2188, 0.3359, 0.1562, 0.3359, 0.1562, 0.2891, 0.2188, 0.2656, 0.2109, 0.3203, 0.1484, 0.3203, 0.1484, 0.2656, 0.2109, 0.25, 0.1953, 0.3125, 0.1328, 0.3125, 0.1328, 0.25, 0.1953, 0.2344, 0.1719, 0.2969, 0.125, 0.2969, 0.125, 0.2344, 0.1719, 0.2188, 0.1562, 0.2891, 0.1094, 0.2812, 0.09375, 0.1953, 0.1328, 0.1797, 0.1016, 0.2734, 0.07031, 0.2891, 0.1094, 0.2188, 0.1562, 0.1953, 0.1328, 0.2812, 0.09375, 0.339, 0.927, 0.3148, 0.9431, 0.2449, 0.8124, 0.09739, 0.8269, 0.09739, 0.7979, 0.2449, 0.8124, 0.3148, 0.6817, 0.339, 0.6978, 0.2449, 0.8124, 0.288, 0.9542, 0.2595, 0.9599, 0.2449, 0.8124, 0.1031, 0.7694, 0.1142, 0.7425, 0.2449, 0.8124, 0.3595, 0.7183, 0.3757, 0.7425, 0.2449, 0.8124, 0.2304, 0.9599, 0.2019, 0.9542, 0.2449, 0.8124, 0.1303, 0.7183, 0.1509, 0.6978, 0.2449, 0.8124, 0.3868, 0.7694, 0.3925, 0.7979, 0.2449, 0.8124, 0.175, 0.9431, 0.1509, 0.927, 0.2449, 0.8124, 0.3925, 0.8269, 0.3868, 0.8554, 0.2449, 0.8124, 0.175, 0.6817, 0.2019, 0.6705, 0.2449, 0.8124, 0.1303, 0.9064, 0.1142, 0.8823, 0.2449, 0.8124, 0.3757, 0.8823, 0.3595, 0.9064, 0.2449, 0.8124, 0.2304, 0.6649, 0.2595, 0.6649, 0.2449, 0.8124, 0.1031, 0.8554, 0.09739, 0.8269, 0.2449, 0.8124, 0.288, 0.6705, 0.3148, 0.6817, 0.2449, 0.8124, 0.3148, 0.9431, 0.288, 0.9542, 0.2449, 0.8124, 0.09739, 0.7979, 0.1031, 0.7694, 0.2449, 0.8124, 0.339, 0.6978, 0.3595, 0.7183, 0.2449, 0.8124, 0.2595, 0.9599, 0.2304, 0.9599, 0.2449, 0.8124, 0.1142, 0.7425, 0.1303, 0.7183, 0.2449, 0.8124, 0.3757, 0.7425, 0.3868, 0.7694, 0.2449, 0.8124, 0.2019, 0.9542, 0.175, 0.9431, 0.2449, 0.8124, 0.3925, 0.7979, 0.3925, 0.8269, 0.2449, 0.8124, 0.1509, 0.6978, 0.175, 0.6817, 0.2449, 0.8124, 0.1509, 0.927, 0.1303, 0.9064, 0.2449, 0.8124, 0.3868, 0.8554, 0.3757, 0.8823, 0.2449, 0.8124, 0.2019, 0.6705, 0.2304, 0.6649, 0.2449, 0.8124, 0.1142, 0.8823, 0.1031, 0.8554, 0.2449, 0.8124, 0.3595, 0.9064, 0.339, 0.927, 0.2449, 0.8124, 0.2595, 0.6649, 0.288, 0.6705, 0.2449, 0.8124, 0.6854, 0.9319, 0.6688, 0.9286, 0.6939, 0.8458, 0.7703, 0.8049, 0.7768, 0.8206, 0.6939, 0.8458, 0.627, 0.7908, 0.639, 0.7788, 0.6939, 0.8458, 0.7347, 0.9221, 0.719, 0.9286, 0.6939, 0.8458, 0.7347, 0.7694, 0.7488, 0.7788, 0.6939, 0.8458, 0.6077, 0.8373, 0.611, 0.8206, 0.6939, 0.8458, 0.7703, 0.8866, 0.7608, 0.9007, 0.6939, 0.8458, 0.6175, 0.8866, 0.611, 0.8709, 0.6939, 0.8458, 0.7024, 0.7596, 0.719, 0.7629, 0.6939, 0.8458, 0.7801, 0.8373, 0.7801, 0.8542, 0.6939, 0.8458, 0.6531, 0.9221, 0.639, 0.9127, 0.6939, 0.8458, 0.6531, 0.7694, 0.6688, 0.7629, 0.6939, 0.8458, 0.7024, 0.9319, 0.6854, 0.9319, 0.6939, 0.8458, 0.7608, 0.7908, 0.7703, 0.8049, 0.6939, 0.8458, 0.6175, 0.8049, 0.627, 0.7908, 0.6939, 0.8458, 0.7488, 0.9127, 0.7347, 0.9221, 0.6939, 0.8458, 0.6077, 0.8542, 0.6077, 0.8373, 0.6939, 0.8458, 0.7768, 0.8709, 0.7703, 0.8866, 0.6939, 0.8458, 0.627, 0.9007, 0.6175, 0.8866, 0.6939, 0.8458, 0.6854, 0.7596, 0.7024, 0.7596, 0.6939, 0.8458, 0.7768, 0.8206, 0.7801, 0.8373, 0.6939, 0.8458, 0.6688, 0.9286, 0.6531, 0.9221, 0.6939, 0.8458, 0.639, 0.7788, 0.6531, 0.7694, 0.6939, 0.8458, 0.719, 0.9286, 0.7024, 0.9319, 0.6939, 0.8458, 0.7488, 0.7788, 0.7608, 0.7908, 0.6939, 0.8458, 0.611, 0.8206, 0.6175, 0.8049, 0.6939, 0.8458, 0.7608, 0.9007, 0.7488, 0.9127, 0.6939, 0.8458, 0.611, 0.8709, 0.6077, 0.8542, 0.6939, 0.8458, 0.7801, 0.8542, 0.7768, 0.8709, 0.6939, 0.8458, 0.719, 0.7629, 0.7347, 0.7694, 0.6939, 0.8458, 0.639, 0.9127, 0.627, 0.9007, 0.6939, 0.8458])
me_jar_40cm_small.materials.append(mat_jar_40cm_small)
me_jar_40cm_small.use_remesh_preserve_volume = False
me_jar_40cm_small.use_remesh_preserve_attributes = False
me_jar_40cm_small.use_mirror_vertex_groups = False
me_jar_40cm_small.update()

# ---- objects
ob_cylinder = bpy.data.objects.new('Cylinder', me_cylinder)
ob_jar_40cm_small = bpy.data.objects.new('Jar_40cm_small', me_jar_40cm_small)

# ---- transforms, parenting, visibility, modifiers, constraints
ob_cylinder.location = (0.0, 0.0, 0.0)
ob_cylinder.display_type = 'WIRE'
ob_cylinder.lineart.crease_threshold = 0.0
ob_jar_40cm_small.location = (0.0, 0.0, 0.0)
ob_jar_40cm_small.scale = (0.2, 0.2, 0.2)
ob_jar_40cm_small.lineart.crease_threshold = 0.0

# ---- collection membership
col_collection_1.objects.link(ob_cylinder)
col_collection_1.objects.link(ob_jar_40cm_small)

# ---- scene / render settings (as saved in the file)
scene.frame_start = 1; scene.frame_end = 250; scene.frame_set(1)
scene.render.engine = 'BLENDER_EEVEE_NEXT'
scene.render.resolution_percentage = 50
scene.render.dither_intensity = 0.0
scene.cycles.use_denoising = False
scene.cycles.samples = 10
scene.cycles.sampling_pattern = 'TABULATED_SOBOL'
scene.cycles.light_sampling_threshold = 0.0
scene.cycles.use_adaptive_sampling = False
scene.cycles.use_light_tree = False
scene.cycles.blur_glossy = 0.0
scene.cycles.volume_bounces = 1
scene.cycles.pixel_filter_type = 'GAUSSIAN'
scene.cycles.sample_clamp_indirect = 0.0
scene.view_settings.view_transform = 'Standard'
bpy.context.view_layer.update()

# ---- added for rendering (the .blend has no active camera and no usable light): camera, sun
cam_auto = bpy.data.cameras.new('AutoCamera')
cam_auto.lens = 50.0
cam_auto.sensor_width = 36.0
cam_auto.clip_end = 1000.0
ob_auto_camera = bpy.data.objects.new('AutoCamera', cam_auto)
scene.collection.objects.link(ob_auto_camera)
ob_auto_camera.location = (0.580463, -0.696556, 0.564371)
ob_auto_camera.rotation_euler = (1.09748, -7.21219e-08, 0.694738)
scene.camera = ob_auto_camera
light_auto_sun = bpy.data.lights.new('AutoSun', 'SUN')
light_auto_sun.energy = 3.0
light_auto_sun.angle = 0.0523599
ob_auto_sun = bpy.data.objects.new('AutoSun', light_auto_sun)
scene.collection.objects.link(ob_auto_sun)
ob_auto_sun.rotation_euler = (0.872665, 0.174533, 0.523599)
bpy.context.view_layer.update()
